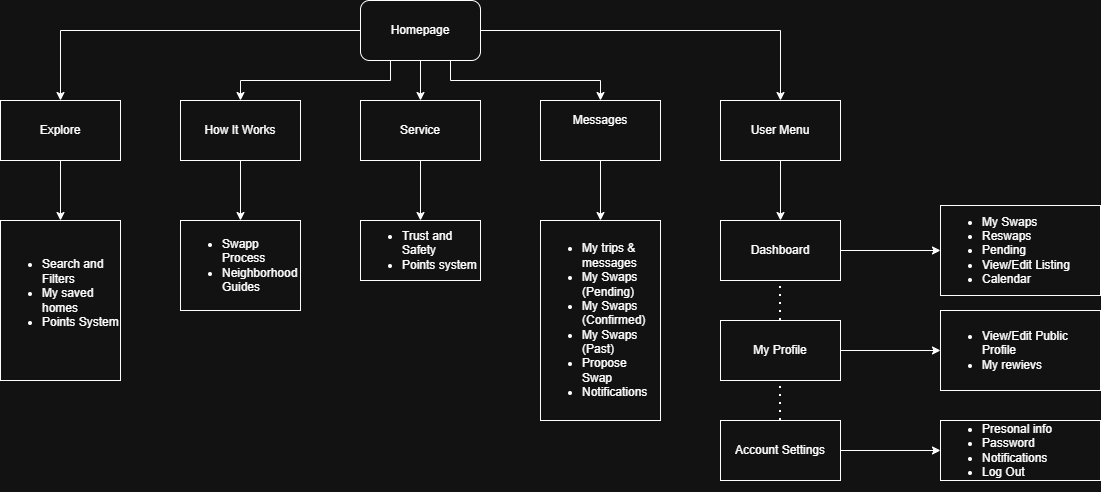

The diagram above was exported from draw.io. Its source (the exported page's mxGraphModel, read from the mxfile embedded in the PNG):
<mxGraphModel dx="488" dy="832" grid="1" gridSize="10" guides="1" tooltips="1" connect="1" arrows="1" fold="1" page="1" pageScale="1" pageWidth="1200" pageHeight="1920" math="0" shadow="0">
  <root>
    <mxCell id="0" />
    <mxCell id="1" parent="0" />
    <mxCell id="ZazYzk2ljPHsAoz-sj4e-23" style="edgeStyle=orthogonalEdgeStyle;rounded=0;orthogonalLoop=1;jettySize=auto;html=1;exitX=0.5;exitY=1;exitDx=0;exitDy=0;entryX=0.5;entryY=0;entryDx=0;entryDy=0;" edge="1" parent="1" source="ZazYzk2ljPHsAoz-sj4e-1" target="ZazYzk2ljPHsAoz-sj4e-5">
      <mxGeometry relative="1" as="geometry" />
    </mxCell>
    <mxCell id="ZazYzk2ljPHsAoz-sj4e-24" style="edgeStyle=orthogonalEdgeStyle;rounded=0;orthogonalLoop=1;jettySize=auto;html=1;exitX=0.25;exitY=1;exitDx=0;exitDy=0;entryX=0.5;entryY=0;entryDx=0;entryDy=0;" edge="1" parent="1" source="ZazYzk2ljPHsAoz-sj4e-1" target="ZazYzk2ljPHsAoz-sj4e-4">
      <mxGeometry relative="1" as="geometry" />
    </mxCell>
    <mxCell id="ZazYzk2ljPHsAoz-sj4e-25" style="edgeStyle=orthogonalEdgeStyle;rounded=0;orthogonalLoop=1;jettySize=auto;html=1;exitX=0;exitY=0.5;exitDx=0;exitDy=0;entryX=0.5;entryY=0;entryDx=0;entryDy=0;" edge="1" parent="1" source="ZazYzk2ljPHsAoz-sj4e-1" target="ZazYzk2ljPHsAoz-sj4e-2">
      <mxGeometry relative="1" as="geometry" />
    </mxCell>
    <mxCell id="ZazYzk2ljPHsAoz-sj4e-26" style="edgeStyle=orthogonalEdgeStyle;rounded=0;orthogonalLoop=1;jettySize=auto;html=1;exitX=0.75;exitY=1;exitDx=0;exitDy=0;entryX=0.5;entryY=0;entryDx=0;entryDy=0;" edge="1" parent="1" source="ZazYzk2ljPHsAoz-sj4e-1" target="ZazYzk2ljPHsAoz-sj4e-6">
      <mxGeometry relative="1" as="geometry" />
    </mxCell>
    <mxCell id="ZazYzk2ljPHsAoz-sj4e-27" style="edgeStyle=orthogonalEdgeStyle;rounded=0;orthogonalLoop=1;jettySize=auto;html=1;exitX=1;exitY=0.5;exitDx=0;exitDy=0;entryX=0.5;entryY=0;entryDx=0;entryDy=0;" edge="1" parent="1" source="ZazYzk2ljPHsAoz-sj4e-1" target="ZazYzk2ljPHsAoz-sj4e-7">
      <mxGeometry relative="1" as="geometry" />
    </mxCell>
    <mxCell id="ZazYzk2ljPHsAoz-sj4e-1" value="Homepage" style="rounded=1;whiteSpace=wrap;html=1;" vertex="1" parent="1">
      <mxGeometry x="420" y="100" width="120" height="60" as="geometry" />
    </mxCell>
    <mxCell id="ZazYzk2ljPHsAoz-sj4e-28" style="edgeStyle=orthogonalEdgeStyle;rounded=0;orthogonalLoop=1;jettySize=auto;html=1;exitX=0.5;exitY=1;exitDx=0;exitDy=0;entryX=0.5;entryY=0;entryDx=0;entryDy=0;" edge="1" parent="1" source="ZazYzk2ljPHsAoz-sj4e-2" target="ZazYzk2ljPHsAoz-sj4e-9">
      <mxGeometry relative="1" as="geometry" />
    </mxCell>
    <mxCell id="ZazYzk2ljPHsAoz-sj4e-2" value="Explore" style="rounded=0;whiteSpace=wrap;html=1;" vertex="1" parent="1">
      <mxGeometry x="60" y="200" width="120" height="60" as="geometry" />
    </mxCell>
    <mxCell id="ZazYzk2ljPHsAoz-sj4e-29" style="edgeStyle=orthogonalEdgeStyle;rounded=0;orthogonalLoop=1;jettySize=auto;html=1;exitX=0.5;exitY=1;exitDx=0;exitDy=0;entryX=0.5;entryY=0;entryDx=0;entryDy=0;" edge="1" parent="1" source="ZazYzk2ljPHsAoz-sj4e-4" target="ZazYzk2ljPHsAoz-sj4e-22">
      <mxGeometry relative="1" as="geometry" />
    </mxCell>
    <mxCell id="ZazYzk2ljPHsAoz-sj4e-4" value="How It Works" style="rounded=0;whiteSpace=wrap;html=1;" vertex="1" parent="1">
      <mxGeometry x="240" y="200" width="120" height="60" as="geometry" />
    </mxCell>
    <mxCell id="ZazYzk2ljPHsAoz-sj4e-30" style="edgeStyle=orthogonalEdgeStyle;rounded=0;orthogonalLoop=1;jettySize=auto;html=1;exitX=0.5;exitY=1;exitDx=0;exitDy=0;entryX=0.5;entryY=0;entryDx=0;entryDy=0;" edge="1" parent="1" source="ZazYzk2ljPHsAoz-sj4e-5" target="ZazYzk2ljPHsAoz-sj4e-11">
      <mxGeometry relative="1" as="geometry" />
    </mxCell>
    <mxCell id="ZazYzk2ljPHsAoz-sj4e-5" value="Service" style="rounded=0;whiteSpace=wrap;html=1;" vertex="1" parent="1">
      <mxGeometry x="420" y="200" width="120" height="60" as="geometry" />
    </mxCell>
    <mxCell id="ZazYzk2ljPHsAoz-sj4e-31" style="edgeStyle=orthogonalEdgeStyle;rounded=0;orthogonalLoop=1;jettySize=auto;html=1;exitX=0.5;exitY=1;exitDx=0;exitDy=0;entryX=0.5;entryY=0;entryDx=0;entryDy=0;" edge="1" parent="1" source="ZazYzk2ljPHsAoz-sj4e-6" target="ZazYzk2ljPHsAoz-sj4e-12">
      <mxGeometry relative="1" as="geometry" />
    </mxCell>
    <mxCell id="ZazYzk2ljPHsAoz-sj4e-6" value="Messages&lt;table&gt;&lt;tbody&gt;&lt;tr&gt;&lt;td&gt;&lt;br&gt;&lt;/td&gt;&lt;td&gt;&lt;br&gt;&lt;/td&gt;&lt;td&gt;&lt;br&gt;&lt;/td&gt;&lt;td&gt;&lt;br&gt;&lt;/td&gt;&lt;td&gt;&lt;br&gt;&lt;/td&gt;&lt;td&gt;&lt;br&gt;&lt;/td&gt;&lt;td&gt;&lt;br&gt;&lt;/td&gt;&lt;td&gt;&lt;br&gt;&lt;/td&gt;&lt;td&gt;&lt;br&gt;&lt;/td&gt;&lt;td&gt;&lt;br&gt;&lt;/td&gt;&lt;td&gt;&lt;br&gt;&lt;/td&gt;&lt;td&gt;&lt;br&gt;&lt;/td&gt;&lt;td&gt;&lt;br&gt;&lt;/td&gt;&lt;td&gt;&lt;br&gt;&lt;/td&gt;&lt;td&gt;&lt;br&gt;&lt;/td&gt;&lt;td&gt;&lt;br&gt;&lt;/td&gt;&lt;td&gt;&lt;br&gt;&lt;/td&gt;&lt;td&gt;&lt;br&gt;&lt;/td&gt;&lt;td&gt;&lt;br&gt;&lt;/td&gt;&lt;td&gt;&lt;br&gt;&lt;/td&gt;&lt;/tr&gt;&lt;/tbody&gt;&lt;/table&gt;" style="rounded=0;whiteSpace=wrap;html=1;" vertex="1" parent="1">
      <mxGeometry x="600" y="200" width="120" height="60" as="geometry" />
    </mxCell>
    <mxCell id="ZazYzk2ljPHsAoz-sj4e-32" style="edgeStyle=orthogonalEdgeStyle;rounded=0;orthogonalLoop=1;jettySize=auto;html=1;exitX=0.5;exitY=1;exitDx=0;exitDy=0;entryX=0.5;entryY=0;entryDx=0;entryDy=0;" edge="1" parent="1" source="ZazYzk2ljPHsAoz-sj4e-7" target="ZazYzk2ljPHsAoz-sj4e-14">
      <mxGeometry relative="1" as="geometry" />
    </mxCell>
    <mxCell id="ZazYzk2ljPHsAoz-sj4e-7" value="User Menu" style="rounded=0;whiteSpace=wrap;html=1;" vertex="1" parent="1">
      <mxGeometry x="780" y="200" width="120" height="60" as="geometry" />
    </mxCell>
    <mxCell id="ZazYzk2ljPHsAoz-sj4e-9" value="&lt;ul&gt;&lt;li style=&quot;&quot;&gt;Search and Filters&lt;/li&gt;&lt;li style=&quot;&quot;&gt;My saved homes&lt;/li&gt;&lt;li style=&quot;&quot;&gt;Points System&lt;/li&gt;&lt;/ul&gt;&lt;div&gt;&lt;br&gt;&lt;/div&gt;" style="rounded=0;whiteSpace=wrap;html=1;align=left;" vertex="1" parent="1">
      <mxGeometry x="60" y="320" width="120" height="160" as="geometry" />
    </mxCell>
    <mxCell id="ZazYzk2ljPHsAoz-sj4e-11" value="&lt;ul&gt;&lt;li&gt;Trust and Safety&lt;/li&gt;&lt;li&gt;Points system&lt;/li&gt;&lt;/ul&gt;" style="rounded=0;whiteSpace=wrap;html=1;align=left;" vertex="1" parent="1">
      <mxGeometry x="420" y="320" width="120" height="60" as="geometry" />
    </mxCell>
    <mxCell id="ZazYzk2ljPHsAoz-sj4e-12" value="&lt;ul&gt;&lt;li&gt;My trips &amp;amp; messages&lt;/li&gt;&lt;li&gt;My Swaps (Pending)&lt;/li&gt;&lt;li&gt;My Swaps (Confirmed)&lt;/li&gt;&lt;li&gt;My Swaps (Past)&lt;/li&gt;&lt;li&gt;Propose Swap&lt;/li&gt;&lt;li&gt;Notifications&lt;/li&gt;&lt;/ul&gt;" style="rounded=0;whiteSpace=wrap;html=1;align=left;" vertex="1" parent="1">
      <mxGeometry x="600" y="320" width="120" height="200" as="geometry" />
    </mxCell>
    <mxCell id="ZazYzk2ljPHsAoz-sj4e-33" style="edgeStyle=orthogonalEdgeStyle;rounded=0;orthogonalLoop=1;jettySize=auto;html=1;exitX=1;exitY=0.5;exitDx=0;exitDy=0;entryX=0;entryY=0.5;entryDx=0;entryDy=0;" edge="1" parent="1" source="ZazYzk2ljPHsAoz-sj4e-14" target="ZazYzk2ljPHsAoz-sj4e-17">
      <mxGeometry relative="1" as="geometry" />
    </mxCell>
    <mxCell id="ZazYzk2ljPHsAoz-sj4e-14" value="Dashboard" style="rounded=0;whiteSpace=wrap;html=1;" vertex="1" parent="1">
      <mxGeometry x="780" y="320" width="120" height="60" as="geometry" />
    </mxCell>
    <mxCell id="ZazYzk2ljPHsAoz-sj4e-34" style="edgeStyle=orthogonalEdgeStyle;rounded=0;orthogonalLoop=1;jettySize=auto;html=1;exitX=1;exitY=0.5;exitDx=0;exitDy=0;entryX=0;entryY=0.5;entryDx=0;entryDy=0;" edge="1" parent="1" source="ZazYzk2ljPHsAoz-sj4e-15" target="ZazYzk2ljPHsAoz-sj4e-18">
      <mxGeometry relative="1" as="geometry" />
    </mxCell>
    <mxCell id="ZazYzk2ljPHsAoz-sj4e-15" value="My Profile" style="rounded=0;whiteSpace=wrap;html=1;" vertex="1" parent="1">
      <mxGeometry x="780" y="420" width="120" height="60" as="geometry" />
    </mxCell>
    <mxCell id="ZazYzk2ljPHsAoz-sj4e-35" style="edgeStyle=orthogonalEdgeStyle;rounded=0;orthogonalLoop=1;jettySize=auto;html=1;exitX=1;exitY=0.5;exitDx=0;exitDy=0;entryX=0;entryY=0.5;entryDx=0;entryDy=0;" edge="1" parent="1" source="ZazYzk2ljPHsAoz-sj4e-16" target="ZazYzk2ljPHsAoz-sj4e-19">
      <mxGeometry relative="1" as="geometry" />
    </mxCell>
    <mxCell id="ZazYzk2ljPHsAoz-sj4e-16" value="Account Settings" style="rounded=0;whiteSpace=wrap;html=1;" vertex="1" parent="1">
      <mxGeometry x="780" y="520" width="120" height="60" as="geometry" />
    </mxCell>
    <mxCell id="ZazYzk2ljPHsAoz-sj4e-17" value="&lt;ul&gt;&lt;li&gt;My Swaps&lt;/li&gt;&lt;li&gt;Reswaps&lt;/li&gt;&lt;li&gt;Pending&lt;/li&gt;&lt;li&gt;View/Edit Listing&lt;/li&gt;&lt;li&gt;Calendar&lt;/li&gt;&lt;/ul&gt;" style="rounded=0;whiteSpace=wrap;html=1;align=left;" vertex="1" parent="1">
      <mxGeometry x="1000" y="305" width="160" height="90" as="geometry" />
    </mxCell>
    <mxCell id="ZazYzk2ljPHsAoz-sj4e-18" value="&lt;ul&gt;&lt;li&gt;View/Edit Public Profile&lt;/li&gt;&lt;li&gt;My rewievs&lt;/li&gt;&lt;/ul&gt;" style="rounded=0;whiteSpace=wrap;html=1;align=left;" vertex="1" parent="1">
      <mxGeometry x="1000" y="410" width="160" height="80" as="geometry" />
    </mxCell>
    <mxCell id="ZazYzk2ljPHsAoz-sj4e-19" value="&lt;ul&gt;&lt;li&gt;Presonal info&lt;/li&gt;&lt;li&gt;Password&lt;/li&gt;&lt;li&gt;Notifications&lt;/li&gt;&lt;li&gt;Log Out&lt;/li&gt;&lt;/ul&gt;" style="rounded=0;whiteSpace=wrap;html=1;align=left;" vertex="1" parent="1">
      <mxGeometry x="1000" y="520" width="160" height="60" as="geometry" />
    </mxCell>
    <mxCell id="ZazYzk2ljPHsAoz-sj4e-22" value="&lt;ul&gt;&lt;li&gt;Swapp Process&lt;/li&gt;&lt;li&gt;Neighborhood Guides&lt;/li&gt;&lt;/ul&gt;" style="rounded=0;whiteSpace=wrap;html=1;align=left;" vertex="1" parent="1">
      <mxGeometry x="240" y="320" width="120" height="90" as="geometry" />
    </mxCell>
    <mxCell id="ZazYzk2ljPHsAoz-sj4e-42" value="" style="endArrow=none;dashed=1;html=1;dashPattern=1 3;strokeWidth=2;rounded=0;entryX=0.5;entryY=1;entryDx=0;entryDy=0;exitX=0.5;exitY=0;exitDx=0;exitDy=0;" edge="1" parent="1" source="ZazYzk2ljPHsAoz-sj4e-15" target="ZazYzk2ljPHsAoz-sj4e-14">
      <mxGeometry width="50" height="50" relative="1" as="geometry">
        <mxPoint x="870" y="460" as="sourcePoint" />
        <mxPoint x="920" y="410" as="targetPoint" />
      </mxGeometry>
    </mxCell>
    <mxCell id="ZazYzk2ljPHsAoz-sj4e-43" value="" style="endArrow=none;dashed=1;html=1;dashPattern=1 3;strokeWidth=2;rounded=0;entryX=0.5;entryY=1;entryDx=0;entryDy=0;exitX=0.5;exitY=0;exitDx=0;exitDy=0;" edge="1" parent="1" source="ZazYzk2ljPHsAoz-sj4e-16" target="ZazYzk2ljPHsAoz-sj4e-15">
      <mxGeometry width="50" height="50" relative="1" as="geometry">
        <mxPoint x="830" y="530" as="sourcePoint" />
        <mxPoint x="880" y="480" as="targetPoint" />
      </mxGeometry>
    </mxCell>
  </root>
</mxGraphModel>